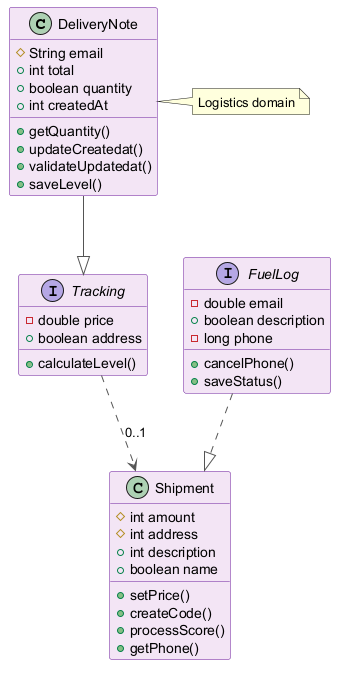

The diagram above was rendered by PlantUML. Its source (embedded in the PNG):
@startuml
skinparam backgroundColor #FFFFFF
skinparam classBackgroundColor #F3E5F5
skinparam classBorderColor #6A1B9A
skinparam ArrowColor #555555
class DeliveryNote {
  #String email
  +int total
  +boolean quantity
  +int createdAt
  +getQuantity()
  +updateCreatedat()
  +validateUpdatedat()
  +saveLevel()
}
class Shipment {
  #int amount
  #int address
  +int description
  +boolean name
  +setPrice()
  +createCode()
  +processScore()
  +getPhone()
}
interface Tracking {
  -double price
  +boolean address
  +calculateLevel()
}
interface FuelLog {
  -double email
  +boolean description
  -long phone
  +cancelPhone()
  +saveStatus()
}
DeliveryNote --|> Tracking
FuelLog ..|> Shipment
Tracking ..> Shipment : "0..1"
note right of DeliveryNote : Logistics domain
@enduml